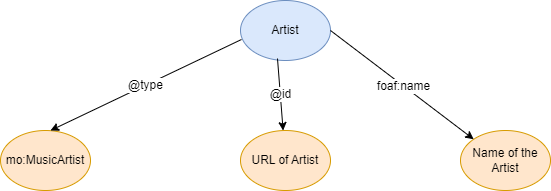

The diagram above was exported from draw.io. Its source (the exported page's mxGraphModel, read from the mxfile embedded in the PNG):
<mxGraphModel dx="792" dy="1130" grid="1" gridSize="10" guides="1" tooltips="1" connect="1" arrows="1" fold="1" page="1" pageScale="1" pageWidth="1169" pageHeight="827" math="0" shadow="0">
  <root>
    <mxCell id="0" />
    <mxCell id="1" parent="0" />
    <mxCell id="n2ybh0vTUaBzuMdc3JuH-1" value="Artist" style="ellipse;whiteSpace=wrap;html=1;fillColor=#dae8fc;strokeColor=#6c8ebf;" vertex="1" parent="1">
      <mxGeometry x="320" y="60" width="90" height="60" as="geometry" />
    </mxCell>
    <mxCell id="n2ybh0vTUaBzuMdc3JuH-2" value="mo:MusicArtist" style="ellipse;whiteSpace=wrap;html=1;fillColor=#ffe6cc;strokeColor=#d79b00;" vertex="1" parent="1">
      <mxGeometry x="80" y="190" width="90" height="60" as="geometry" />
    </mxCell>
    <mxCell id="n2ybh0vTUaBzuMdc3JuH-3" value="&lt;font style=&quot;font-size: 12px;&quot;&gt;@type&lt;/font&gt;" style="endArrow=classic;html=1;rounded=0;exitX=0.011;exitY=0.65;exitDx=0;exitDy=0;exitPerimeter=0;" edge="1" parent="1" source="n2ybh0vTUaBzuMdc3JuH-1">
      <mxGeometry width="50" height="50" relative="1" as="geometry">
        <mxPoint x="380" y="600" as="sourcePoint" />
        <mxPoint x="130" y="190" as="targetPoint" />
      </mxGeometry>
    </mxCell>
    <mxCell id="n2ybh0vTUaBzuMdc3JuH-4" value="URL of Artist" style="ellipse;whiteSpace=wrap;html=1;fillColor=#ffe6cc;strokeColor=#d79b00;" vertex="1" parent="1">
      <mxGeometry x="320" y="190" width="90" height="60" as="geometry" />
    </mxCell>
    <mxCell id="n2ybh0vTUaBzuMdc3JuH-5" value="&lt;font style=&quot;font-size: 12px;&quot;&gt;@id&lt;/font&gt;" style="endArrow=classic;html=1;rounded=0;exitX=0.411;exitY=0.967;exitDx=0;exitDy=0;exitPerimeter=0;" edge="1" parent="1" source="n2ybh0vTUaBzuMdc3JuH-1" target="n2ybh0vTUaBzuMdc3JuH-4">
      <mxGeometry width="50" height="50" relative="1" as="geometry">
        <mxPoint x="380" y="600" as="sourcePoint" />
        <mxPoint x="430" y="550" as="targetPoint" />
      </mxGeometry>
    </mxCell>
    <mxCell id="n2ybh0vTUaBzuMdc3JuH-6" value="Name of the Artist" style="ellipse;whiteSpace=wrap;html=1;fillColor=#ffe6cc;strokeColor=#d79b00;" vertex="1" parent="1">
      <mxGeometry x="540" y="190" width="90" height="60" as="geometry" />
    </mxCell>
    <mxCell id="n2ybh0vTUaBzuMdc3JuH-8" value="" style="endArrow=classic;html=1;rounded=0;exitX=1;exitY=0.5;exitDx=0;exitDy=0;entryX=0;entryY=0;entryDx=0;entryDy=0;" edge="1" parent="1" source="n2ybh0vTUaBzuMdc3JuH-1" target="n2ybh0vTUaBzuMdc3JuH-6">
      <mxGeometry width="50" height="50" relative="1" as="geometry">
        <mxPoint x="380" y="600" as="sourcePoint" />
        <mxPoint x="430" y="550" as="targetPoint" />
      </mxGeometry>
    </mxCell>
    <mxCell id="n2ybh0vTUaBzuMdc3JuH-9" value="foaf:name" style="edgeLabel;html=1;align=center;verticalAlign=middle;resizable=0;points=[];fontSize=12;" vertex="1" connectable="0" parent="n2ybh0vTUaBzuMdc3JuH-8">
      <mxGeometry x="0.0166" relative="1" as="geometry">
        <mxPoint as="offset" />
      </mxGeometry>
    </mxCell>
  </root>
</mxGraphModel>